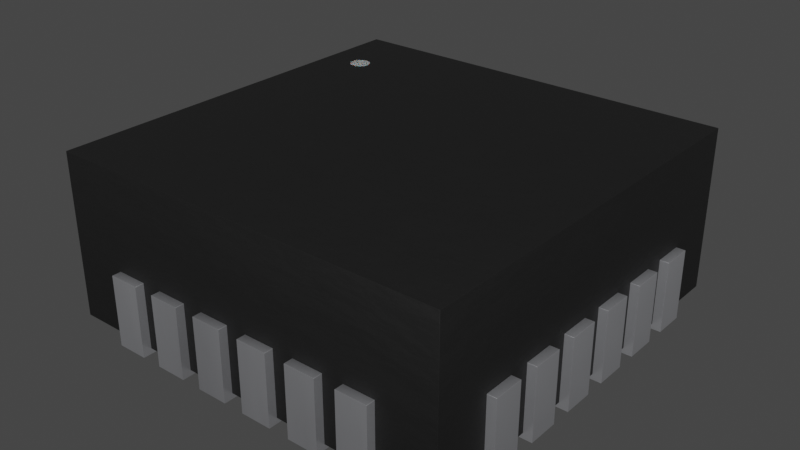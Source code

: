 # Source: QFN-24_1EP_4x4mm_P0.5mm.blend  (saved by Blender 3.2.14; exported with 4.5.12 LTS)
import bpy
from mathutils import Matrix  # noqa: F401  (used for matrix-valued properties, if any)

bpy.ops.wm.read_factory_settings(use_empty=True)
scene = bpy.context.scene
scene.name = 'Scene'

# ---- collections
col_collection = bpy.data.collections.new('Collection'); scene.collection.children.link(col_collection)

# ---- materials (node trees are filled in below, after node groups)
mat_plastic_chip_detailed = bpy.data.materials.new('plastic_chip_detailed')
mat_plastic_chip_detailed.use_transparent_shadow = False
mat_plastic_chip_detailed.preview_render_type = 'CUBE'
mat_white_markings = bpy.data.materials.new('white_markings')
mat_white_markings.use_transparent_shadow = False
mat_white_markings.preview_render_type = 'FLAT'
mat_metal_pins = bpy.data.materials.new('metal_pins')
mat_metal_pins.use_transparent_shadow = False
mat_metal_pins.preview_render_type = 'CUBE'

# ---- node groups
ng_auto_smooth = bpy.data.node_groups.new('Auto Smooth', 'GeometryNodeTree')
_s = ng_auto_smooth.interface.new_socket(name='Geometry', in_out='OUTPUT', socket_type='NodeSocketGeometry')
_s = ng_auto_smooth.interface.new_socket(name='Geometry', in_out='INPUT', socket_type='NodeSocketGeometry')
_s = ng_auto_smooth.interface.new_socket(name='Angle', in_out='INPUT', socket_type='NodeSocketFloat')
_s.subtype = 'ANGLE'
_s.min_value = 0.0
_s.max_value = 3.142
ng_auto_smooth.is_modifier = True
_N = ng_auto_smooth.nodes; _L = ng_auto_smooth.links
n0 = _N.new('NodeGroupOutput'); n0.name = 'Group Output'; n0.location = (480, -100)
n1 = _N.new('NodeGroupInput'); n1.name = 'Group Input'; n1.location = (-420, -300)
n2 = _N.new('NodeGroupInput'); n2.name = 'Group Input.001'; n2.location = (-60, -100)
n3 = _N.new('GeometryNodeSetShadeSmooth'); n3.name = 'Set Shade Smooth'; n3.location = (120, -100)
n3.domain = 'EDGE'
n4 = _N.new('GeometryNodeSetShadeSmooth'); n4.name = 'Set Shade Smooth.001'; n4.location = (300, -100)
n5 = _N.new('GeometryNodeInputMeshEdgeAngle'); n5.name = 'Edge Angle'; n5.location = (-420, -220)
n6 = _N.new('GeometryNodeInputEdgeSmooth'); n6.name = 'Is Edge Smooth'; n6.location = (-60, -160)
n7 = _N.new('GeometryNodeInputShadeSmooth'); n7.name = 'Is Face Smooth'; n7.location = (-240, -340)
n8 = _N.new('FunctionNodeBooleanMath'); n8.name = 'Boolean Math'; n8.location = (-60, -220)
n9 = _N.new('FunctionNodeCompare'); n9.name = 'Compare'; n9.location = (-240, -180)
n9.operation = 'LESS_EQUAL'
_L.new(n5.outputs[0], n9.inputs[0])
_L.new(n4.outputs[0], n0.inputs[0])
_L.new(n1.outputs[1], n9.inputs[1])
_L.new(n9.outputs[0], n8.inputs[0])
_L.new(n7.outputs[0], n8.inputs[1])
_L.new(n2.outputs[0], n3.inputs[0])
_L.new(n6.outputs[0], n3.inputs[1])
_L.new(n3.outputs[0], n4.inputs[0])
_L.new(n8.outputs[0], n3.inputs[2])
n0.is_active_output = True

# ---- material node trees
mat_plastic_chip_detailed.use_nodes = True; mat_plastic_chip_detailed.node_tree.nodes.clear()
_N = mat_plastic_chip_detailed.node_tree.nodes; _L = mat_plastic_chip_detailed.node_tree.links
n0 = _N.new('ShaderNodeTexVoronoi'); n0.name = 'Voronoi Texture'; n0.location = (-17912, 1250)
n1 = _N.new('ShaderNodeOutputMaterial'); n1.name = 'Material Output'; n1.location = (1872, 639)
n2 = _N.new('ShaderNodeNewGeometry'); n2.name = 'Geometry'; n2.location = (961, 1090)
n3 = _N.new('ShaderNodeValToRGB'); n3.name = 'ColorRamp.007'; n3.location = (1181, 773)
while len(n3.color_ramp.elements) > 1: n3.color_ramp.elements.remove(n3.color_ramp.elements[-1])
n3.color_ramp.elements[0].position = 0.3182; n3.color_ramp.elements[0].color = (0.5119, 0.5119, 0.5119, 1.0)
_e = n3.color_ramp.elements.new(0.75); _e.color = (1.0, 0.8921, 0.9277, 1.0)
n4 = _N.new('ShaderNodeTexCoord'); n4.name = 'Texture Coordinate.001'; n4.location = (351, 244)
n5 = _N.new('ShaderNodeBump'); n5.name = 'Bump.001'; n5.location = (1139, 402)
n5.inputs[0].default_value = 0.04
n5.inputs[1].default_value = 1.0
n5.inputs[2].default_value = 1.0
n6 = _N.new('ShaderNodeBsdfPrincipled'); n6.name = 'Principled BSDF'; n6.location = (1501, 615)
n6.distribution = 'GGX'
n6.subsurface_method = 'BURLEY'
n6.inputs[3].default_value = 1.45
n6.inputs[27].default_value = (0.0, 0.0, 0.0, 1.0)
n6.inputs[28].default_value = 1.0
n7 = _N.new('ShaderNodeValToRGB'); n7.name = 'ColorRamp.006'; n7.location = (1181, 1056)
while len(n7.color_ramp.elements) > 1: n7.color_ramp.elements.remove(n7.color_ramp.elements[-1])
n7.color_ramp.elements[0].position = 0.5023; n7.color_ramp.elements[0].color = (0.006974, 0.006974, 0.006974, 1.0)
_e = n7.color_ramp.elements.new(0.5523); _e.color = (0.06171, 0.05594, 0.05776, 1.0)
n8 = _N.new('ShaderNodeTexNoise'); n8.name = 'Noise Texture.002'; n8.location = (690, 352)
n8.inputs[3].default_value = 8.0
n9 = _N.new('ShaderNodeBump'); n9.name = 'Bump'; n9.location = (843, 652)
n9.inputs[0].default_value = 0.1
n9.inputs[1].default_value = 1.0
n9.inputs[2].default_value = 1.0
_L.new(n2.outputs[7], n7.inputs[0])
_L.new(n7.outputs[0], n6.inputs[0])
_L.new(n2.outputs[7], n3.inputs[0])
_L.new(n3.outputs[0], n6.inputs[2])
_L.new(n8.outputs[0], n5.inputs[3])
_L.new(n9.outputs[0], n5.inputs[4])
_L.new(n5.outputs[0], n6.inputs[5])
_L.new(n6.outputs[0], n1.inputs[0])
_L.new(n4.outputs[2], n8.inputs[0])
n1.is_active_output = True
mat_white_markings.use_nodes = True; mat_white_markings.node_tree.nodes.clear()
_N = mat_white_markings.node_tree.nodes; _L = mat_white_markings.node_tree.links
n0 = _N.new('ShaderNodeOutputMaterial'); n0.name = 'Material Output'; n0.location = (300, 300)
n1 = _N.new('ShaderNodeBsdfPrincipled'); n1.name = 'Principled BSDF'; n1.location = (-34, 272)
n1.distribution = 'GGX'
n1.subsurface_method = 'BURLEY'
n1.inputs[1].default_value = 0.02
n1.inputs[2].default_value = 0.4636
n1.inputs[3].default_value = 1.4
n1.inputs[8].default_value = 1.0
n1.inputs[10].default_value = 0.3682
n1.inputs[13].default_value = 0.6591
n1.inputs[18].default_value = 0.2318
n1.inputs[20].default_value = 0.6709
n1.inputs[24].default_value = 0.1191
n1.inputs[27].default_value = (0.0, 0.0, 0.0, 1.0)
n1.inputs[28].default_value = 1.0
n2 = _N.new('ShaderNodeMapping'); n2.name = 'Mapping'; n2.location = (-1010, 265)
n2.inputs[3].default_value = (3.0, 1.0, 1.0)
n3 = _N.new('ShaderNodeTexCoord'); n3.name = 'Texture Coordinate'; n3.location = (-1250, 180)
n4 = _N.new('ShaderNodeBump'); n4.name = 'Bump'; n4.location = (-376, -99)
n4.inputs[0].default_value = 0.05
n4.inputs[1].default_value = 1.0
n4.inputs[2].default_value = 1.0
n5 = _N.new('ShaderNodeTexNoise'); n5.name = 'Noise Texture'; n5.location = (-662, 176)
n5.inputs[2].default_value = 88.0
n5.inputs[3].default_value = 10.8
n5.inputs[4].default_value = 0.9167
n5.inputs[8].default_value = 1.6
n6 = _N.new('ShaderNodeValToRGB'); n6.name = 'ColorRamp'; n6.location = (-354, 186)
while len(n6.color_ramp.elements) > 1: n6.color_ramp.elements.remove(n6.color_ramp.elements[-1])
n6.color_ramp.elements[0].position = 0.0; n6.color_ramp.elements[0].color = (0.2596, 0.2596, 0.2596, 1.0)
_e = n6.color_ramp.elements.new(1.0); _e.color = (0.6303, 0.6303, 0.6303, 1.0)
n7 = _N.new('ShaderNodeMix'); n7.name = 'Mix'; n7.location = (-204, 152)
n7.data_type = 'RGBA'
n7.inputs[0].default_value = 0.3682
n7.inputs[7].default_value = (0.2525, 0.2525, 0.2525, 1.0)
_L.new(n5.outputs[0], n6.inputs[0])
_L.new(n1.outputs[0], n0.inputs[0])
_L.new(n3.outputs[2], n2.inputs[0])
_L.new(n2.outputs[0], n5.inputs[0])
_L.new(n5.outputs[0], n4.inputs[3])
_L.new(n4.outputs[0], n1.inputs[5])
_L.new(n6.outputs[0], n7.inputs[6])
_L.new(n7.outputs[2], n1.inputs[0])
n0.is_active_output = True
mat_metal_pins.use_nodes = True; mat_metal_pins.node_tree.nodes.clear()
_N = mat_metal_pins.node_tree.nodes; _L = mat_metal_pins.node_tree.links
n0 = _N.new('ShaderNodeMapping'); n0.name = 'Mapping'; n0.location = (-1447, -91)
n0.inputs[3].default_value = (4.8, 1.2, 1.1)
n1 = _N.new('ShaderNodeBsdfPrincipled'); n1.name = 'Principled BSDF'; n1.location = (-560, 254)
n1.distribution = 'GGX'
n1.subsurface_method = 'BURLEY'
n1.inputs[1].default_value = 0.7818
n1.inputs[2].default_value = 0.2886
n1.inputs[3].default_value = 1.45
n1.inputs[13].default_value = 0.0
n1.inputs[27].default_value = (0.0, 0.0, 0.0, 1.0)
n1.inputs[28].default_value = 1.0
n2 = _N.new('ShaderNodeOutputMaterial'); n2.name = 'Material Output.002'; n2.location = (-205, 253)
n2.width = 213
n3 = _N.new('ShaderNodeTexNoise'); n3.name = 'Noise Texture.002'; n3.location = (-1228, -73)
n3.inputs[2].default_value = 0.1
n3.inputs[3].default_value = 7.0
n3.inputs[4].default_value = 0.6
n3.inputs[8].default_value = 0.4
n4 = _N.new('ShaderNodeTexCoord'); n4.name = 'Texture Coordinate'; n4.location = (-1636, -116)
n5 = _N.new('ShaderNodeMix'); n5.name = 'Mix.001'; n5.location = (-921, 45)
n5.data_type = 'RGBA'
n5.inputs[6].default_value = (0.9398, 0.9547, 1.0, 1.0)
n5.inputs[7].default_value = (0.13, 0.1259, 0.1359, 1.0)
n6 = _N.new('ShaderNodeBump'); n6.name = 'Bump.001'; n6.location = (-1001, -227)
n6.inputs[0].default_value = 0.05
n6.inputs[1].default_value = 0.01
n6.inputs[2].default_value = 1.0
_L.new(n1.outputs[0], n2.inputs[0])
_L.new(n3.outputs[0], n6.inputs[3])
_L.new(n0.outputs[0], n3.inputs[0])
_L.new(n3.outputs[0], n5.inputs[0])
_L.new(n4.outputs[3], n0.inputs[0])
_L.new(n5.outputs[2], n1.inputs[0])
_L.new(n6.outputs[0], n1.inputs[5])
n2.is_active_output = True

# ---- world
world_world = bpy.data.worlds.new('World'); scene.world = world_world
world_world.use_nodes = True; world_world.node_tree.nodes.clear()
_N = world_world.node_tree.nodes; _L = world_world.node_tree.links
n0 = _N.new('ShaderNodeOutputWorld'); n0.name = 'World Output'; n0.location = (300, 300)
n1 = _N.new('ShaderNodeBackground'); n1.name = 'Background'; n1.location = (10, 300)
n1.inputs[0].default_value = (0.05088, 0.05088, 0.05088, 1.0)
_L.new(n1.outputs[0], n0.inputs[0])
n0.is_active_output = True
world_world.color = (0.05088, 0.05088, 0.05088)
world_world.use_sun_shadow = False
world_world.sun_shadow_jitter_overblur = 0.0

# ---- meshes
me_shape_9_indexedfaceset_001 = bpy.data.meshes.new('SHAPE_9_IndexedFaceSet.001')
me_shape_9_indexedfaceset_001.from_pydata([(-0.7799, -0.7799, 0.65), (-0.7799, 0.7799, 0.65), (-0.6617, 0.4899, 0.6512), (-0.6341, 0.4623, 0.6512), (-0.624, 0.461, 0.6512), (-0.6045, 0.4662, 0.6512), (-0.5964, 0.4724, 0.6512), (-0.5964, 0.5276, 0.6512), (-0.624, 0.539, 0.6512), (-0.6578, 0.5195, 0.6512), (-0.6617, 0.5101, 0.6512), (-0.663, 0.5, 0.6512), (-0.663, 0.5, 0.65), (-0.6617, 0.5101, 0.65), (-0.6435, 0.5338, 0.65), (-0.624, 0.539, 0.65), (-0.6045, 0.5338, 0.65), (-0.5964, 0.5276, 0.65), (-0.5902, 0.4805, 0.65), (-0.6045, 0.4662, 0.65), (-0.624, 0.461, 0.65), (-0.6435, 0.4662, 0.65), (-0.6578, 0.4805, 0.65), (-0.6617, 0.4899, 0.65), (-0.6578, 0.5195, 0.65), (-0.6516, 0.5276, 0.65), (-0.6341, 0.5377, 0.65), (-0.6139, 0.5377, 0.65), (-0.5902, 0.5195, 0.65), (-0.5863, 0.5101, 0.65), (-0.585, 0.5, 0.65), (-0.5863, 0.4899, 0.65), (-0.5964, 0.4724, 0.65), (-0.6139, 0.4623, 0.65), (-0.6341, 0.4623, 0.65), (-0.6516, 0.4724, 0.65), (-0.6578, 0.4805, 0.6512), (-0.6516, 0.4724, 0.6512), (-0.6435, 0.4662, 0.6512), (-0.6139, 0.4623, 0.6512), (-0.5902, 0.4805, 0.6512), (-0.5863, 0.4899, 0.6512), (-0.585, 0.5, 0.6512), (-0.5863, 0.5101, 0.6512), (-0.5902, 0.5195, 0.6512), (-0.6045, 0.5338, 0.6512), (-0.6139, 0.5377, 0.6512), (-0.6341, 0.5377, 0.6512), (-0.6435, 0.5338, 0.6512), (-0.6516, 0.5276, 0.6512), (-0.7799, -0.7799, 0.02008), (0.7799, -0.7799, 0.65), (0.7799, -0.7799, 0.02008), (0.7799, 0.7799, 0.65), (-0.7799, 0.7799, 0.02008), (0.7799, 0.7799, 0.02008), (0.5098, -0.5098, 0.0), (0.5098, -0.5098, 0.02008), (0.5098, 0.5098, 0.0), (0.5098, 0.5098, 0.02008), (-0.5098, 0.5098, 0.02008), (-0.5098, -0.5098, 0.02008), (-0.5098, 0.5098, 0.0), (-0.5098, -0.5098, 0.0), (-0.615, 0.4402, 0.0), (-0.7799, 0.4402, 0.02008), (-0.7799, 0.4402, 0.2748), (-0.815, 0.5598, 0.0), (-0.815, 0.5598, 0.2748), (-0.615, 0.5598, 0.02008), (-0.7799, 0.5598, 0.2748), (-0.615, 0.4402, 0.02008), (-0.7799, 0.5598, 0.02008), (-0.815, 0.4402, 0.0), (-0.815, 0.4402, 0.2748), (-0.615, 0.5598, 0.0), (-0.815, 0.2402, 0.0), (-0.7799, 0.2402, 0.02008), (-0.815, 0.2402, 0.2748), (-0.7799, 0.3598, 0.2748), (-0.7799, 0.2402, 0.2748), (-0.815, 0.3598, 0.2748), (-0.615, 0.2402, 0.0), (-0.615, 0.3598, 0.02008), (-0.615, 0.2402, 0.02008), (-0.7799, 0.3598, 0.02008), (-0.815, 0.3598, 0.0), (-0.615, 0.3598, 0.0), (-0.815, 0.04016, 0.0), (-0.615, 0.04016, 0.02008), (-0.7799, 0.04016, 0.02008), (-0.7799, 0.04016, 0.2748), (-0.815, 0.1598, 0.0), (-0.7799, 0.1598, 0.2748), (-0.615, 0.1598, 0.02008), (-0.815, 0.04016, 0.2748), (-0.815, 0.1598, 0.2748), (-0.615, 0.1598, 0.0), (-0.615, 0.04016, 0.0), (-0.7799, 0.1598, 0.02008), (-0.7799, -0.1598, 0.02008), (-0.7799, -0.1598, 0.2748), (-0.815, -0.1598, 0.2748), (-0.815, -0.04016, 0.2748), (-0.7799, -0.04016, 0.02008), (-0.615, -0.04016, 0.02008), (-0.7799, -0.04016, 0.2748), (-0.615, -0.1598, 0.02008), (-0.815, -0.1598, 0.0), (-0.615, -0.04016, 0.0), (-0.615, -0.1598, 0.0), (-0.815, -0.04016, 0.0), (-0.815, -0.3598, 0.0), (-0.615, -0.3598, 0.02008), (-0.7799, -0.3598, 0.02008), (-0.815, -0.2402, 0.0), (-0.615, -0.2402, 0.0), (-0.7799, -0.2402, 0.2748), (-0.7799, -0.2402, 0.02008), (-0.615, -0.2402, 0.02008), (-0.815, -0.2402, 0.2748), (-0.815, -0.3598, 0.2748), (-0.7799, -0.3598, 0.2748), (-0.615, -0.3598, 0.0), (-0.615, -0.5598, 0.02008), (-0.7799, -0.5598, 0.02008), (-0.7799, -0.4402, 0.2748), (-0.7799, -0.4402, 0.02008), (-0.7799, -0.5598, 0.2748), (-0.815, -0.4402, 0.2748), (-0.615, -0.4402, 0.02008), (-0.815, -0.5598, 0.0), (-0.815, -0.4402, 0.0), (-0.815, -0.5598, 0.2748), (-0.615, -0.4402, 0.0), (-0.615, -0.5598, 0.0), (-0.4402, -0.7799, 0.2748), (-0.5598, -0.615, 0.02008), (-0.5598, -0.7799, 0.2748), (-0.5598, -0.815, 0.2748), (-0.4402, -0.615, 0.02008), (-0.5598, -0.7799, 0.02008), (-0.4402, -0.815, 0.0), (-0.4402, -0.815, 0.2748), (-0.5598, -0.615, 0.0), (-0.4402, -0.615, 0.0), (-0.4402, -0.7799, 0.02008), (-0.5598, -0.815, 0.0), (-0.2402, -0.615, 0.0), (-0.2402, -0.815, 0.0), (-0.2402, -0.7799, 0.02008), (-0.2402, -0.7799, 0.2748), (-0.2402, -0.815, 0.2748), (-0.3598, -0.815, 0.2748), (-0.3598, -0.7799, 0.2748), (-0.3598, -0.615, 0.02008), (-0.2402, -0.615, 0.02008), (-0.3598, -0.7799, 0.02008), (-0.3598, -0.815, 0.0), (-0.3598, -0.615, 0.0), (-0.04016, -0.615, 0.0), (-0.04016, -0.815, 0.0), (-0.04016, -0.615, 0.02008), (-0.04016, -0.7799, 0.02008), (-0.04016, -0.7799, 0.2748), (-0.1598, -0.615, 0.0), (-0.1598, -0.7799, 0.02008), (-0.1598, -0.615, 0.02008), (-0.1598, -0.815, 0.2748), (-0.04016, -0.815, 0.2748), (-0.1598, -0.7799, 0.2748), (-0.1598, -0.815, 0.0), (0.1598, -0.615, 0.02008), (0.04016, -0.815, 0.0), (0.04016, -0.7799, 0.2748), (0.1598, -0.7799, 0.2748), (0.04016, -0.815, 0.2748), (0.04016, -0.615, 0.02008), (0.1598, -0.815, 0.2748), (0.1598, -0.7799, 0.02008), (0.04016, -0.7799, 0.02008), (0.04016, -0.615, 0.0), (0.1598, -0.615, 0.0), (0.1598, -0.815, 0.0), (0.3598, -0.7799, 0.02008), (0.3598, -0.7799, 0.2748), (0.2402, -0.815, 0.0), (0.2402, -0.815, 0.2748), (0.2402, -0.7799, 0.2748), (0.2402, -0.615, 0.02008), (0.3598, -0.815, 0.2748), (0.2402, -0.615, 0.0), (0.3598, -0.615, 0.02008), (0.2402, -0.7799, 0.02008), (0.3598, -0.615, 0.0), (0.3598, -0.815, 0.0), (0.5598, -0.7799, 0.02008), (0.5598, -0.815, 0.2748), (0.4402, -0.7799, 0.2748), (0.5598, -0.815, 0.0), (0.4402, -0.815, 0.0), (0.4402, -0.815, 0.2748), (0.4402, -0.615, 0.0), (0.4402, -0.615, 0.02008), (0.5598, -0.615, 0.02008), (0.4402, -0.7799, 0.02008), (0.5598, -0.7799, 0.2748), (0.5598, -0.615, 0.0), (0.7799, -0.4402, 0.2748), (0.615, -0.5598, 0.0), (0.815, -0.5598, 0.2748), (0.7799, -0.5598, 0.2748), (0.615, -0.5598, 0.02008), (0.815, -0.4402, 0.2748), (0.615, -0.4402, 0.02008), (0.7799, -0.5598, 0.02008), (0.615, -0.4402, 0.0), (0.7799, -0.4402, 0.02008), (0.815, -0.5598, 0.0), (0.815, -0.4402, 0.0), (0.815, -0.3598, 0.2748), (0.815, -0.2402, 0.2748), (0.7799, -0.2402, 0.2748), (0.615, -0.2402, 0.02008), (0.7799, -0.3598, 0.02008), (0.615, -0.3598, 0.0), (0.615, -0.3598, 0.02008), (0.7799, -0.2402, 0.02008), (0.7799, -0.3598, 0.2748), (0.815, -0.3598, 0.0), (0.615, -0.2402, 0.0), (0.815, -0.2402, 0.0), (0.815, -0.04016, 0.0), (0.815, -0.1598, 0.2748), (0.815, -0.04016, 0.2748), (0.7799, -0.1598, 0.2748), (0.615, -0.04016, 0.02008), (0.615, -0.1598, 0.02008), (0.815, -0.1598, 0.0), (0.615, -0.1598, 0.0), (0.615, -0.04016, 0.0), (0.7799, -0.04016, 0.02008), (0.7799, -0.1598, 0.02008), (0.7799, -0.04016, 0.2748), (0.7799, 0.1598, 0.2748), (0.815, 0.04016, 0.0), (0.7799, 0.04016, 0.2748), (0.7799, 0.04016, 0.02008), (0.7799, 0.1598, 0.02008), (0.615, 0.1598, 0.02008), (0.615, 0.04016, 0.02008), (0.815, 0.1598, 0.0), (0.815, 0.1598, 0.2748), (0.815, 0.04016, 0.2748), (0.615, 0.1598, 0.0), (0.615, 0.04016, 0.0), (0.615, 0.3598, 0.0), (0.815, 0.3598, 0.0), (0.815, 0.2402, 0.2748), (0.7799, 0.2402, 0.02008), (0.615, 0.2402, 0.02008), (0.615, 0.3598, 0.02008), (0.815, 0.2402, 0.0), (0.815, 0.3598, 0.2748), (0.615, 0.2402, 0.0), (0.7799, 0.3598, 0.02008), (0.7799, 0.2402, 0.2748), (0.7799, 0.3598, 0.2748), (0.815, 0.5598, 0.2748), (0.815, 0.4402, 0.0), (0.7799, 0.5598, 0.2748), (0.815, 0.4402, 0.2748), (0.615, 0.5598, 0.02008), (0.615, 0.4402, 0.02008), (0.7799, 0.5598, 0.02008), (0.7799, 0.4402, 0.02008), (0.7799, 0.4402, 0.2748), (0.615, 0.4402, 0.0), (0.615, 0.5598, 0.0), (0.815, 0.5598, 0.0), (0.5598, 0.815, 0.2748), (0.4402, 0.7799, 0.02008), (0.4402, 0.815, 0.2748), (0.5598, 0.615, 0.0), (0.4402, 0.615, 0.0), (0.5598, 0.615, 0.02008), (0.4402, 0.615, 0.02008), (0.5598, 0.7799, 0.02008), (0.5598, 0.7799, 0.2748), (0.4402, 0.7799, 0.2748), (0.5598, 0.815, 0.0), (0.4402, 0.815, 0.0), (0.2402, 0.615, 0.0), (0.3598, 0.615, 0.0), (0.3598, 0.815, 0.2748), (0.3598, 0.7799, 0.02008), (0.3598, 0.615, 0.02008), (0.2402, 0.815, 0.2748), (0.2402, 0.7799, 0.2748), (0.3598, 0.7799, 0.2748), (0.2402, 0.615, 0.02008), (0.2402, 0.7799, 0.02008), (0.3598, 0.815, 0.0), (0.2402, 0.815, 0.0), (0.04016, 0.615, 0.0), (0.04016, 0.815, 0.0), (0.04016, 0.615, 0.02008), (0.04016, 0.7799, 0.2748), (0.04016, 0.815, 0.2748), (0.1598, 0.7799, 0.2748), (0.1598, 0.615, 0.02008), (0.1598, 0.815, 0.2748), (0.1598, 0.615, 0.0), (0.04016, 0.7799, 0.02008), (0.1598, 0.7799, 0.02008), (0.1598, 0.815, 0.0), (-0.1598, 0.615, 0.0), (-0.1598, 0.615, 0.02008), (-0.1598, 0.7799, 0.02008), (-0.04016, 0.815, 0.2748), (-0.1598, 0.815, 0.2748), (-0.1598, 0.7799, 0.2748), (-0.04016, 0.615, 0.02008), (-0.04016, 0.615, 0.0), (-0.04016, 0.7799, 0.02008), (-0.04016, 0.7799, 0.2748), (-0.04016, 0.815, 0.0), (-0.1598, 0.815, 0.0), (-0.3598, 0.815, 0.0), (-0.3598, 0.7799, 0.2748), (-0.2402, 0.7799, 0.2748), (-0.2402, 0.7799, 0.02008), (-0.3598, 0.815, 0.2748), (-0.2402, 0.815, 0.2748), (-0.3598, 0.7799, 0.02008), (-0.2402, 0.615, 0.02008), (-0.2402, 0.615, 0.0), (-0.3598, 0.615, 0.02008), (-0.2402, 0.815, 0.0), (-0.3598, 0.615, 0.0), (-0.4402, 0.815, 0.0), (-0.4402, 0.815, 0.2748), (-0.5598, 0.7799, 0.02008), (-0.4402, 0.7799, 0.02008), (-0.5598, 0.815, 0.2748), (-0.5598, 0.615, 0.0), (-0.4402, 0.615, 0.02008), (-0.5598, 0.615, 0.02008), (-0.4402, 0.7799, 0.2748), (-0.5598, 0.7799, 0.2748), (-0.4402, 0.615, 0.0), (-0.5598, 0.815, 0.0)], [], [(1, 51, 0), (1, 53, 51), (2, 12, 11), (2, 23, 12), (36, 22, 23), (36, 23, 2), (37, 35, 22), (37, 22, 36), (38, 21, 35), (38, 35, 37), (3, 34, 21), (3, 21, 38), (4, 20, 34), (4, 34, 3), (39, 33, 20), (39, 20, 4), (5, 19, 33), (5, 33, 39), (6, 32, 19), (6, 19, 5), (40, 18, 32), (40, 32, 6), (41, 31, 18), (41, 18, 40), (42, 31, 41), (42, 30, 31), (43, 30, 42), (43, 29, 30), (44, 29, 43), (44, 28, 29), (7, 28, 44), (7, 17, 28), (45, 17, 7), (45, 16, 17), (46, 16, 45), (46, 27, 16), (8, 27, 46), (8, 15, 27), (47, 26, 15), (47, 15, 8), (48, 14, 26), (48, 26, 47), (49, 25, 14), (49, 14, 48), (9, 24, 25), (9, 25, 49), (10, 13, 24), (10, 24, 9), (11, 12, 13), (11, 13, 10), (25, 13, 12), (25, 24, 13), (25, 26, 14), (25, 15, 26), (25, 27, 15), (25, 16, 27), (25, 17, 16), (25, 28, 17), (25, 29, 28), (25, 30, 29), (25, 31, 30), (25, 18, 31), (25, 32, 18), (25, 19, 32), (25, 33, 19), (25, 20, 33), (25, 34, 20), (25, 21, 34), (25, 35, 21), (25, 22, 35), (25, 23, 22), (25, 12, 23), (49, 2, 11), (49, 36, 2), (49, 37, 36), (49, 38, 37), (49, 3, 38), (49, 4, 3), (49, 39, 4), (49, 5, 39), (49, 6, 5), (49, 40, 6), (49, 41, 40), (49, 42, 41), (49, 43, 42), (49, 44, 43), (49, 7, 44), (49, 45, 7), (49, 46, 45), (49, 8, 46), (49, 47, 8), (49, 48, 47), (49, 10, 9), (49, 11, 10), (0, 52, 50), (0, 51, 52), (51, 55, 52), (51, 53, 55), (53, 54, 55), (53, 1, 54), (1, 50, 54), (1, 0, 50), (55, 50, 52), (55, 54, 50), (61, 56, 63), (61, 57, 56), (57, 58, 56), (57, 59, 58), (59, 62, 58), (59, 60, 62), (60, 63, 62), (60, 61, 63), (58, 63, 56), (58, 62, 63), (60, 57, 61), (60, 59, 57), (65, 71, 64), (73, 65, 64), (74, 66, 65), (74, 65, 73), (75, 72, 67), (69, 72, 75), (68, 67, 72), (70, 68, 72), (68, 66, 74), (68, 70, 66), (72, 71, 65), (72, 69, 71), (68, 73, 67), (68, 74, 73), (71, 75, 64), (71, 69, 75), (66, 72, 65), (66, 70, 72), (75, 73, 64), (75, 67, 73), (77, 84, 82), (76, 77, 82), (78, 80, 77), (78, 77, 76), (87, 85, 86), (83, 85, 87), (81, 86, 85), (79, 81, 85), (81, 80, 78), (81, 79, 80), (85, 84, 77), (85, 83, 84), (81, 76, 86), (81, 78, 76), (84, 87, 82), (84, 83, 87), (80, 85, 77), (80, 79, 85), (87, 76, 82), (87, 86, 76), (90, 89, 98), (88, 90, 98), (95, 91, 90), (95, 90, 88), (97, 99, 92), (94, 99, 97), (96, 92, 99), (93, 96, 99), (96, 91, 95), (96, 93, 91), (99, 89, 90), (99, 94, 89), (96, 88, 92), (96, 95, 88), (89, 97, 98), (89, 94, 97), (91, 99, 90), (91, 93, 99), (97, 88, 98), (97, 92, 88), (100, 107, 110), (108, 100, 110), (102, 101, 100), (102, 100, 108), (109, 104, 111), (105, 104, 109), (103, 111, 104), (106, 103, 104), (103, 101, 102), (103, 106, 101), (104, 107, 100), (104, 105, 107), (103, 108, 111), (103, 102, 108), (107, 109, 110), (107, 105, 109), (101, 104, 100), (101, 106, 104), (109, 108, 110), (109, 111, 108), (114, 113, 123), (112, 114, 123), (121, 122, 114), (121, 114, 112), (116, 118, 115), (119, 118, 116), (120, 115, 118), (117, 120, 118), (120, 122, 121), (120, 117, 122), (118, 113, 114), (118, 119, 113), (120, 112, 115), (120, 121, 112), (113, 116, 123), (113, 119, 116), (122, 118, 114), (122, 117, 118), (116, 112, 123), (116, 115, 112), (125, 124, 135), (131, 125, 135), (133, 128, 125), (133, 125, 131), (134, 127, 132), (130, 127, 134), (129, 132, 127), (126, 129, 127), (129, 128, 133), (129, 126, 128), (127, 124, 125), (127, 130, 124), (129, 131, 132), (129, 133, 131), (124, 134, 135), (124, 130, 134), (128, 127, 125), (128, 126, 127), (134, 131, 135), (134, 132, 131), (146, 140, 145), (142, 146, 145), (143, 136, 146), (143, 146, 142), (144, 141, 147), (137, 141, 144), (139, 147, 141), (138, 139, 141), (138, 136, 143), (138, 143, 139), (137, 140, 146), (137, 146, 141), (139, 142, 147), (139, 143, 142), (140, 144, 145), (140, 137, 144), (136, 141, 146), (136, 138, 141), (145, 144, 147), (145, 147, 142), (150, 156, 148), (149, 150, 148), (152, 151, 150), (152, 150, 149), (159, 157, 158), (155, 157, 159), (153, 158, 157), (154, 153, 157), (154, 151, 152), (154, 152, 153), (155, 156, 150), (155, 150, 157), (153, 149, 158), (153, 152, 149), (156, 159, 148), (156, 155, 159), (151, 157, 150), (151, 154, 157), (148, 159, 158), (148, 158, 149), (163, 162, 160), (161, 163, 160), (169, 164, 163), (169, 163, 161), (165, 166, 171), (167, 166, 165), (168, 171, 166), (170, 168, 166), (170, 164, 169), (170, 169, 168), (167, 162, 163), (167, 163, 166), (168, 161, 171), (168, 169, 161), (162, 165, 160), (162, 167, 165), (164, 166, 163), (164, 170, 166), (160, 165, 171), (160, 171, 161), (179, 172, 182), (183, 179, 182), (178, 175, 179), (178, 179, 183), (181, 180, 173), (177, 180, 181), (176, 173, 180), (174, 176, 180), (174, 175, 178), (174, 178, 176), (177, 172, 179), (177, 179, 180), (176, 183, 173), (176, 178, 183), (172, 181, 182), (172, 177, 181), (175, 180, 179), (175, 174, 180), (182, 181, 173), (182, 173, 183), (184, 192, 194), (195, 184, 194), (190, 185, 184), (190, 184, 195), (191, 193, 186), (189, 193, 191), (187, 186, 193), (188, 187, 193), (188, 185, 190), (188, 190, 187), (189, 192, 184), (189, 184, 193), (187, 195, 186), (187, 190, 195), (192, 191, 194), (192, 189, 191), (185, 193, 184), (185, 188, 193), (194, 191, 186), (194, 186, 195), (196, 204, 207), (199, 196, 207), (197, 206, 196), (197, 196, 199), (202, 205, 200), (203, 205, 202), (201, 200, 205), (198, 201, 205), (198, 206, 197), (198, 197, 201), (203, 204, 196), (203, 196, 205), (201, 199, 200), (201, 197, 199), (204, 202, 207), (204, 203, 202), (206, 205, 196), (206, 198, 205), (207, 202, 200), (207, 200, 199), (217, 214, 216), (219, 217, 216), (213, 208, 217), (213, 217, 219), (209, 215, 218), (212, 215, 209), (210, 218, 215), (211, 210, 215), (208, 210, 211), (208, 213, 210), (214, 215, 212), (214, 217, 215), (210, 219, 218), (210, 213, 219), (214, 209, 216), (214, 212, 209), (208, 215, 217), (208, 211, 215), (219, 209, 218), (219, 216, 209), (227, 223, 230), (231, 227, 230), (221, 222, 227), (221, 227, 231), (225, 224, 229), (226, 224, 225), (220, 229, 224), (228, 220, 224), (222, 220, 228), (222, 221, 220), (223, 224, 226), (223, 227, 224), (220, 231, 229), (220, 221, 231), (223, 225, 230), (223, 226, 225), (222, 224, 227), (222, 228, 224), (231, 225, 229), (231, 230, 225), (241, 236, 240), (232, 241, 240), (234, 243, 241), (234, 241, 232), (239, 242, 238), (237, 242, 239), (233, 238, 242), (235, 233, 242), (243, 233, 235), (243, 234, 233), (236, 242, 237), (236, 241, 242), (233, 232, 238), (233, 234, 232), (236, 239, 240), (236, 237, 239), (243, 242, 241), (243, 235, 242), (232, 239, 238), (232, 240, 239), (248, 249, 254), (251, 248, 254), (252, 244, 248), (252, 248, 251), (255, 247, 245), (250, 247, 255), (253, 245, 247), (246, 253, 247), (244, 253, 246), (244, 252, 253), (249, 247, 250), (249, 248, 247), (253, 251, 245), (253, 252, 251), (249, 255, 254), (249, 250, 255), (244, 247, 248), (244, 246, 247), (251, 255, 245), (251, 254, 255), (265, 261, 256), (257, 265, 256), (263, 267, 265), (263, 265, 257), (264, 259, 262), (260, 259, 264), (258, 262, 259), (266, 258, 259), (267, 258, 266), (267, 263, 258), (261, 259, 260), (261, 265, 259), (258, 257, 262), (258, 263, 257), (261, 264, 256), (261, 260, 264), (267, 259, 265), (267, 266, 259), (257, 264, 262), (257, 256, 264), (274, 272, 278), (279, 274, 278), (268, 270, 274), (268, 274, 279), (277, 275, 269), (273, 275, 277), (271, 269, 275), (276, 271, 275), (270, 271, 276), (270, 268, 271), (272, 275, 273), (272, 274, 275), (271, 279, 269), (271, 268, 279), (272, 277, 278), (272, 273, 277), (270, 275, 274), (270, 276, 275), (279, 277, 269), (279, 278, 277), (281, 286, 284), (291, 281, 284), (282, 289, 281), (282, 281, 291), (283, 287, 290), (285, 287, 283), (280, 290, 287), (288, 280, 287), (282, 288, 289), (282, 280, 288), (281, 285, 286), (281, 287, 285), (280, 291, 290), (280, 282, 291), (286, 283, 284), (286, 285, 283), (289, 287, 281), (289, 288, 287), (290, 284, 283), (290, 291, 284), (301, 300, 292), (303, 301, 292), (297, 298, 301), (297, 301, 303), (293, 295, 302), (296, 295, 293), (294, 302, 295), (299, 294, 295), (297, 299, 298), (297, 294, 299), (301, 296, 300), (301, 295, 296), (294, 303, 302), (294, 297, 303), (300, 293, 292), (300, 296, 293), (298, 295, 301), (298, 299, 295), (302, 292, 293), (302, 303, 292), (313, 306, 304), (305, 313, 304), (308, 307, 313), (308, 313, 305), (312, 314, 315), (310, 314, 312), (311, 315, 314), (309, 311, 314), (308, 309, 307), (308, 311, 309), (313, 310, 306), (313, 314, 310), (311, 305, 315), (311, 308, 305), (306, 312, 304), (306, 310, 312), (307, 314, 313), (307, 309, 314), (315, 304, 312), (315, 305, 304), (318, 317, 316), (327, 318, 316), (320, 321, 318), (320, 318, 327), (323, 324, 326), (322, 324, 323), (319, 326, 324), (325, 319, 324), (320, 325, 321), (320, 319, 325), (318, 322, 317), (318, 324, 322), (319, 327, 326), (319, 320, 327), (317, 323, 316), (317, 322, 323), (321, 324, 318), (321, 325, 324), (326, 316, 323), (326, 327, 316), (334, 337, 339), (328, 334, 339), (332, 329, 334), (332, 334, 328), (336, 331, 338), (335, 331, 336), (333, 338, 331), (330, 333, 331), (332, 330, 329), (332, 333, 330), (334, 335, 337), (334, 331, 335), (333, 328, 338), (333, 332, 328), (337, 336, 339), (337, 335, 336), (329, 331, 334), (329, 330, 331), (338, 339, 336), (338, 328, 339), (342, 347, 345), (351, 342, 345), (344, 349, 342), (344, 342, 351), (350, 343, 340), (346, 343, 350), (341, 340, 343), (348, 341, 343), (344, 348, 349), (344, 341, 348), (342, 346, 347), (342, 343, 346), (341, 351, 340), (341, 344, 351), (347, 350, 345), (347, 346, 350), (349, 343, 342), (349, 348, 343), (340, 345, 350), (340, 351, 345)])
me_shape_9_indexedfaceset_001.polygons.foreach_set('use_smooth', [True] * 596)
me_shape_9_indexedfaceset_001.polygons.foreach_set('material_index', [0, 0, 1, 1, 1, 1, 1, 1, 1, 1, 1, 1, 1, 1, 1, 1, 1, 1, 1, 1, 1, 1, 1, 1, 1, 1, 1, 1, 1, 1, 1, 1, 1, 1, 1, 1, 1, 1, 1, 1, 1, 1, 1, 1, 1, 1, 1, 1, 1, 1, 1, 1, 1, 1, 1, 1, 1, 1, 1, 1, 1, 1, 1, 1, 1, 1, 1, 1, 1, 1, 1, 1, 1, 1, 1, 1, 1, 1, 1, 1, 1, 1, 1, 1, 1, 1, 1, 1, 1, 1, 1, 1, 1, 1, 0, 0, 0, 0, 0, 0, 0, 0, 0, 0, 2, 2, 2, 2, 2, 2, 2, 2, 2, 2, 1, 1, 2, 2, 2, 2, 2, 2, 2, 2, 2, 2, 2, 2, 2, 2, 2, 2, 2, 2, 2, 2, 2, 2, 2, 2, 2, 2, 2, 2, 2, 2, 2, 2, 2, 2, 2, 2, 2, 2, 2, 2, 2, 2, 2, 2, 2, 2, 2, 2, 2, 2, 2, 2, 2, 2, 2, 2, 2, 2, 2, 2, 2, 2, 2, 2, 2, 2, 2, 2, 2, 2, 2, 2, 2, 2, 2, 2, 2, 2, 2, 2, 2, 2, 2, 2, 2, 2, 2, 2, 2, 2, 2, 2, 2, 2, 2, 2, 2, 2, 2, 2, 2, 2, 2, 2, 2, 2, 2, 2, 2, 2, 2, 2, 2, 2, 2, 2, 2, 2, 2, 2, 2, 2, 2, 2, 2, 2, 2, 2, 2, 2, 2, 2, 2, 2, 2, 2, 2, 2, 2, 2, 2, 2, 2, 2, 2, 2, 2, 2, 2, 2, 2, 2, 2, 2, 2, 2, 2, 2, 2, 2, 2, 2, 2, 2, 2, 2, 2, 2, 2, 2, 2, 2, 2, 2, 2, 2, 2, 2, 2, 2, 2, 2, 2, 2, 2, 2, 2, 2, 2, 2, 2, 2, 2, 2, 2, 2, 2, 2, 2, 2, 2, 2, 2, 2, 2, 2, 2, 2, 2, 2, 2, 2, 2, 2, 2, 2, 2, 2, 2, 2, 2, 2, 2, 2, 2, 2, 2, 2, 2, 2, 2, 2, 2, 2, 2, 2, 2, 2, 2, 2, 2, 2, 2, 2, 2, 2, 2, 2, 2, 2, 2, 2, 2, 2, 2, 2, 2, 2, 2, 2, 2, 2, 2, 2, 2, 2, 2, 2, 2, 2, 2, 2, 2, 2, 2, 2, 2, 2, 2, 2, 2, 2, 2, 2, 2, 2, 2, 2, 2, 2, 2, 2, 2, 2, 2, 2, 2, 2, 2, 2, 2, 2, 2, 2, 2, 2, 2, 2, 2, 2, 2, 2, 2, 2, 2, 2, 2, 2, 2, 2, 2, 2, 2, 2, 2, 2, 2, 2, 2, 2, 2, 2, 2, 2, 2, 2, 2, 2, 2, 2, 2, 2, 2, 2, 2, 2, 2, 2, 2, 2, 2, 2, 2, 2, 2, 2, 2, 2, 2, 2, 2, 2, 2, 2, 2, 2, 2, 2, 2, 2, 2, 2, 2, 2, 2, 2, 2, 2, 2, 2, 2, 2, 2, 2, 2, 2, 2, 2, 2, 2, 2, 2, 2, 2, 2, 2, 2, 2, 2, 2, 2, 2, 2, 2, 2, 2, 2, 2, 2, 2, 2, 2, 2, 2, 2, 2, 2, 2, 2, 2, 2, 2, 2, 2, 2, 2, 2, 2, 2, 2, 2, 2, 2, 2, 2, 2, 2, 2, 2, 2, 2, 2, 2, 2, 2, 2, 2, 2, 2, 2, 2, 2, 2, 2, 2, 2, 2, 2, 2, 2, 2, 2, 2, 2, 2, 2, 2, 2, 2, 2, 2, 2, 2, 2, 2, 2, 2, 2, 2, 2])
_uv = me_shape_9_indexedfaceset_001.uv_layers.new(name='UVMap')
_uv.uv.foreach_set('vector', [0.0, 1.0, 1.0, 0.0, 0.0, 0.0, 0.0, 1.0, 1.0, 1.0, 1.0, 0.0, 0.3706, 0.01674, 0.5, 0.0, 0.5, 0.0, 0.3706, 0.01674, 0.3706, 0.01674, 0.5, 0.0, 0.25, 0.0667, 0.25, 0.0667, 0.3706, 0.01674, 0.25, 0.0667, 0.3706, 0.01674, 0.3706, 0.01674, 0.1464, 0.1462, 0.1464, 0.1462, 0.25, 0.0667, 0.1464, 0.1462, 0.25, 0.0667, 0.25, 0.0667, 0.06699, 0.2498, 0.06699, 0.2498, 0.1464, 0.1462, 0.06699, 0.2498, 0.1464, 0.1462, 0.1464, 0.1462, 0.01704, 0.3704, 0.01704, 0.3704, 0.06699, 0.2498, 0.01704, 0.3704, 0.06699, 0.2498, 0.06699, 0.2498, 0.0, 0.4998, 0.0, 0.4998, 0.01704, 0.3704, 0.0, 0.4998, 0.01704, 0.3704, 0.01704, 0.3704, 0.01704, 0.6293, 0.01704, 0.6293, 0.0, 0.4998, 0.01704, 0.6293, 0.0, 0.4998, 0.0, 0.4998, 0.06699, 0.7499, 0.06699, 0.7499, 0.01704, 0.6293, 0.06699, 0.7499, 0.01704, 0.6293, 0.01704, 0.6293, 0.1464, 0.8535, 0.1464, 0.8535, 0.06699, 0.7499, 0.1464, 0.8535, 0.06699, 0.7499, 0.06699, 0.7499, 0.25, 0.933, 0.25, 0.933, 0.1464, 0.8535, 0.25, 0.933, 0.1464, 0.8535, 0.1464, 0.8535, 0.3706, 0.983, 0.3706, 0.983, 0.25, 0.933, 0.3706, 0.983, 0.25, 0.933, 0.25, 0.933, 0.5, 1.0, 0.3706, 0.983, 0.3706, 0.983, 0.5, 1.0, 0.5, 1.0, 0.3706, 0.983, 0.6294, 0.983, 0.5, 1.0, 0.5, 1.0, 0.6294, 0.983, 0.6294, 0.983, 0.5, 1.0, 0.75, 0.933, 0.6294, 0.983, 0.6294, 0.983, 0.75, 0.933, 0.75, 0.933, 0.6294, 0.983, 0.8536, 0.8535, 0.75, 0.933, 0.75, 0.933, 0.8536, 0.8535, 0.8536, 0.8535, 0.75, 0.933, 0.933, 0.7499, 0.8536, 0.8535, 0.8536, 0.8535, 0.933, 0.7499, 0.933, 0.7499, 0.8536, 0.8535, 0.983, 0.6293, 0.933, 0.7499, 0.933, 0.7499, 0.983, 0.6293, 0.983, 0.6293, 0.933, 0.7499, 1.0, 0.4998, 0.983, 0.6293, 0.983, 0.6293, 1.0, 0.4998, 1.0, 0.4998, 0.983, 0.6293, 0.983, 0.3704, 0.983, 0.3704, 1.0, 0.4998, 0.983, 0.3704, 1.0, 0.4998, 1.0, 0.4998, 0.933, 0.2498, 0.933, 0.2498, 0.983, 0.3704, 0.933, 0.2498, 0.983, 0.3704, 0.983, 0.3704, 0.8536, 0.1462, 0.8536, 0.1462, 0.933, 0.2498, 0.8536, 0.1462, 0.933, 0.2498, 0.933, 0.2498, 0.75, 0.0667, 0.75, 0.0667, 0.8536, 0.1462, 0.75, 0.0667, 0.8536, 0.1462, 0.8536, 0.1462, 0.6294, 0.01674, 0.6294, 0.01674, 0.75, 0.0667, 0.6294, 0.01674, 0.75, 0.0667, 0.75, 0.0667, 0.5, 0.0, 0.5, 0.0, 0.6294, 0.01674, 0.5, 0.0, 0.6294, 0.01674, 0.6294, 0.01674, 0.8536, 0.1462, 0.6294, 0.01674, 0.5, 0.0, 0.8536, 0.1462, 0.75, 0.0667, 0.6294, 0.01674, 0.8536, 0.1462, 0.983, 0.3704, 0.933, 0.2498, 0.8536, 0.1462, 1.0, 0.4998, 0.983, 0.3704, 0.8536, 0.1462, 0.983, 0.6293, 1.0, 0.4998, 0.8536, 0.1462, 0.933, 0.7499, 0.983, 0.6293, 0.8536, 0.1462, 0.8536, 0.8535, 0.933, 0.7499, 0.8536, 0.1462, 0.75, 0.933, 0.8536, 0.8535, 0.8536, 0.1462, 0.6294, 0.983, 0.75, 0.933, 0.8536, 0.1462, 0.5, 1.0, 0.6294, 0.983, 0.8536, 0.1462, 0.3706, 0.983, 0.5, 1.0, 0.8536, 0.1462, 0.25, 0.933, 0.3706, 0.983, 0.8536, 0.1462, 0.1464, 0.8535, 0.25, 0.933, 0.8536, 0.1462, 0.06699, 0.7499, 0.1464, 0.8535, 0.8536, 0.1462, 0.01704, 0.6293, 0.06699, 0.7499, 0.8536, 0.1462, 0.0, 0.4998, 0.01704, 0.6293, 0.8536, 0.1462, 0.01704, 0.3704, 0.0, 0.4998, 0.8536, 0.1462, 0.06699, 0.2498, 0.01704, 0.3704, 0.8536, 0.1462, 0.1464, 0.1462, 0.06699, 0.2498, 0.8536, 0.1462, 0.25, 0.0667, 0.1464, 0.1462, 0.8536, 0.1462, 0.3706, 0.01674, 0.25, 0.0667, 0.8536, 0.1462, 0.5, 0.0, 0.3706, 0.01674, 0.8536, 0.1462, 0.3706, 0.01674, 0.5, 0.0, 0.8536, 0.1462, 0.25, 0.0667, 0.3706, 0.01674, 0.8536, 0.1462, 0.1464, 0.1462, 0.25, 0.0667, 0.8536, 0.1462, 0.06699, 0.2498, 0.1464, 0.1462, 0.8536, 0.1462, 0.01704, 0.3704, 0.06699, 0.2498, 0.8536, 0.1462, 0.0, 0.4998, 0.01704, 0.3704, 0.8536, 0.1462, 0.01704, 0.6293, 0.0, 0.4998, 0.8536, 0.1462, 0.06699, 0.7499, 0.01704, 0.6293, 0.8536, 0.1462, 0.1464, 0.8535, 0.06699, 0.7499, 0.8536, 0.1462, 0.25, 0.933, 0.1464, 0.8535, 0.8536, 0.1462, 0.3706, 0.983, 0.25, 0.933, 0.8536, 0.1462, 0.5, 1.0, 0.3706, 0.983, 0.8536, 0.1462, 0.6294, 0.983, 0.5, 1.0, 0.8536, 0.1462, 0.75, 0.933, 0.6294, 0.983, 0.8536, 0.1462, 0.8536, 0.8535, 0.75, 0.933, 0.8536, 0.1462, 0.933, 0.7499, 0.8536, 0.8535, 0.8536, 0.1462, 0.983, 0.6293, 0.933, 0.7499, 0.8536, 0.1462, 1.0, 0.4998, 0.983, 0.6293, 0.8536, 0.1462, 0.983, 0.3704, 1.0, 0.4998, 0.8536, 0.1462, 0.933, 0.2498, 0.983, 0.3704, 0.8536, 0.1462, 0.6294, 0.01674, 0.75, 0.0667, 0.8536, 0.1462, 0.5, 0.0, 0.6294, 0.01674, 0.0, 1.0, 1.0, 0.0, 0.0, 0.0, 0.0, 1.0, 1.0, 1.0, 1.0, 0.0, 0.0, 1.0, 1.0, 0.0, 0.0, 0.0, 0.0, 1.0, 1.0, 1.0, 1.0, 0.0, 1.0, 1.0, 0.0, 0.0, 1.0, 0.0, 1.0, 1.0, 0.0, 1.0, 0.0, 0.0, 1.0, 1.0, 0.0, 0.0, 1.0, 0.0, 1.0, 1.0, 0.0, 1.0, 0.0, 0.0, 1.0, 1.0, 0.0, 0.0, 1.0, 0.0, 1.0, 1.0, 0.0, 1.0, 0.0, 0.0, 0.0, 1.0, 1.0, 0.0, 0.0, 0.0, 0.0, 1.0, 1.0, 1.0, 1.0, 0.0, 0.0, 1.0, 1.0, 0.0, 0.0, 0.0, 0.0, 1.0, 1.0, 1.0, 1.0, 0.0, 1.0, 1.0, 0.0, 0.0, 1.0, 0.0, 1.0, 1.0, 0.0, 1.0, 0.0, 0.0, 1.0, 1.0, 0.0, 0.0, 1.0, 0.0, 1.0, 1.0, 0.0, 1.0, 0.0, 0.0, 1.0, 1.0, 0.0, 0.0, 1.0, 0.0, 1.0, 1.0, 0.0, 1.0, 0.0, 0.0, 0.0, 1.0, 1.0, 0.0, 0.0, 0.0, 0.0, 1.0, 1.0, 1.0, 1.0, 0.0, 0.07307, 0.1752, 0.07307, 1.0, 0.0, 1.0, 0.0, 0.0, 0.07307, 0.1752, 0.0, 1.0, 1.0, 0.0, 1.0, 0.1752, 0.07307, 0.1752, 1.0, 0.0, 0.07307, 0.1752, 0.0, 0.0, 0.0, 1.0, 0.07307, 0.1752, 0.0, 0.0, 0.07307, 1.0, 0.07307, 0.1752, 0.0, 1.0, 1.0, 0.0, 0.0, 0.0, 0.07307, 0.1752, 1.0, 0.1752, 1.0, 0.0, 0.07307, 0.1752, 1.0, 0.0, 0.0, 1.0, 0.0, 0.0, 1.0, 0.0, 1.0, 1.0, 0.0, 1.0, 0.0, 1.0, 1.0, 0.0, 0.0, 0.0, 0.0, 1.0, 1.0, 1.0, 1.0, 0.0, 1.0, 1.0, 0.0, 0.0, 0.0, 1.0, 1.0, 1.0, 1.0, 0.0, 0.0, 0.0, 0.0, 1.0, 1.0, 0.0, 0.0, 0.0, 0.0, 1.0, 1.0, 1.0, 1.0, 0.0, 1.0, 0.0, 0.0, 1.0, 0.0, 0.0, 1.0, 0.0, 1.0, 1.0, 0.0, 1.0, 1.0, 1.0, 0.0, 0.0, 1.0, 0.0, 1.0, 1.0, 0.0, 1.0, 0.0, 0.0, 0.07307, 0.1752, 0.07307, 1.0, 0.0, 1.0, 0.0, 0.0, 0.07307, 0.1752, 0.0, 1.0, 1.0, 0.0, 1.0, 0.1752, 0.07307, 0.1752, 1.0, 0.0, 0.07307, 0.1752, 0.0, 0.0, 0.0, 1.0, 0.07307, 0.1752, 0.0, 0.0, 0.07307, 1.0, 0.07307, 0.1752, 0.0, 1.0, 1.0, 0.0, 0.0, 0.0, 0.07307, 0.1752, 1.0, 0.1752, 1.0, 0.0, 0.07307, 0.1752, 1.0, 0.0, 0.0, 1.0, 0.0, 0.0, 1.0, 0.0, 1.0, 1.0, 0.0, 1.0, 0.0, 1.0, 1.0, 0.0, 0.0, 0.0, 0.0, 1.0, 1.0, 1.0, 1.0, 0.0, 1.0, 1.0, 0.0, 0.0, 0.0, 1.0, 1.0, 1.0, 1.0, 0.0, 0.0, 0.0, 0.0, 1.0, 1.0, 0.0, 0.0, 0.0, 0.0, 1.0, 1.0, 1.0, 1.0, 0.0, 1.0, 0.0, 0.0, 1.0, 0.0, 0.0, 1.0, 0.0, 1.0, 1.0, 0.0, 1.0, 1.0, 1.0, 0.0, 0.0, 1.0, 0.0, 1.0, 1.0, 0.0, 1.0, 0.0, 0.0, 0.07307, 0.1752, 0.07307, 1.0, 0.0, 1.0, 0.0, 0.0, 0.07307, 0.1752, 0.0, 1.0, 1.0, 0.0, 1.0, 0.1752, 0.07307, 0.1752, 1.0, 0.0, 0.07307, 0.1752, 0.0, 0.0, 0.0, 1.0, 0.07307, 0.1752, 0.0, 0.0, 0.07307, 1.0, 0.07307, 0.1752, 0.0, 1.0, 1.0, 0.0, 0.0, 0.0, 0.07307, 0.1752, 1.0, 0.1752, 1.0, 0.0, 0.07307, 0.1752, 1.0, 0.0, 0.0, 1.0, 0.0, 0.0, 1.0, 0.0, 1.0, 1.0, 0.0, 1.0, 0.0, 1.0, 1.0, 0.0, 0.0, 0.0, 0.0, 1.0, 1.0, 1.0, 1.0, 0.0, 1.0, 1.0, 0.0, 0.0, 0.0, 1.0, 1.0, 1.0, 1.0, 0.0, 0.0, 0.0, 0.0, 1.0, 1.0, 0.0, 0.0, 0.0, 0.0, 1.0, 1.0, 1.0, 1.0, 0.0, 1.0, 0.0, 0.0, 1.0, 0.0, 0.0, 1.0, 0.0, 1.0, 1.0, 0.0, 1.0, 1.0, 1.0, 0.0, 0.0, 1.0, 0.0, 1.0, 1.0, 0.0, 1.0, 0.0, 0.0, 0.07307, 0.1752, 0.07307, 1.0, 0.0, 1.0, 0.0, 0.0, 0.07307, 0.1752, 0.0, 1.0, 1.0, 0.0, 1.0, 0.1752, 0.07307, 0.1752, 1.0, 0.0, 0.07307, 0.1752, 0.0, 0.0, 0.0, 1.0, 0.07307, 0.1752, 0.0, 0.0, 0.07307, 1.0, 0.07307, 0.1752, 0.0, 1.0, 1.0, 0.0, 0.0, 0.0, 0.07307, 0.1752, 1.0, 0.1752, 1.0, 0.0, 0.07307, 0.1752, 1.0, 0.0, 0.0, 1.0, 0.0, 0.0, 1.0, 0.0, 1.0, 1.0, 0.0, 1.0, 0.0, 1.0, 1.0, 0.0, 0.0, 0.0, 0.0, 1.0, 1.0, 1.0, 1.0, 0.0, 1.0, 1.0, 0.0, 0.0, 0.0, 1.0, 1.0, 1.0, 1.0, 0.0, 0.0, 0.0, 0.0, 1.0, 1.0, 0.0, 0.0, 0.0, 0.0, 1.0, 1.0, 1.0, 1.0, 0.0, 1.0, 0.0, 0.0, 1.0, 0.0, 0.0, 1.0, 0.0, 1.0, 1.0, 0.0, 1.0, 1.0, 1.0, 0.0, 0.0, 1.0, 0.0, 1.0, 1.0, 0.0, 1.0, 0.0, 0.0, 0.07307, 0.1752, 0.07307, 1.0, 0.0, 1.0, 0.0, 0.0, 0.07307, 0.1752, 0.0, 1.0, 1.0, 0.0, 1.0, 0.1752, 0.07307, 0.1752, 1.0, 0.0, 0.07307, 0.1752, 0.0, 0.0, 0.0, 1.0, 0.07307, 0.1752, 0.0, 0.0, 0.07307, 1.0, 0.07307, 0.1752, 0.0, 1.0, 1.0, 0.0, 0.0, 0.0, 0.07307, 0.1752, 1.0, 0.1752, 1.0, 0.0, 0.07307, 0.1752, 1.0, 0.0, 0.0, 1.0, 0.0, 0.0, 1.0, 0.0, 1.0, 1.0, 0.0, 1.0, 0.0, 1.0, 1.0, 0.0, 0.0, 0.0, 0.0, 1.0, 1.0, 1.0, 1.0, 0.0, 1.0, 1.0, 0.0, 0.0, 0.0, 1.0, 1.0, 1.0, 1.0, 0.0, 0.0, 0.0, 0.0, 1.0, 1.0, 0.0, 0.0, 0.0, 0.0, 1.0, 1.0, 1.0, 1.0, 0.0, 1.0, 0.0, 0.0, 1.0, 0.0, 0.0, 1.0, 0.0, 1.0, 1.0, 0.0, 1.0, 1.0, 1.0, 0.0, 0.0, 1.0, 0.0, 1.0, 1.0, 0.0, 1.0, 0.0, 0.0, 0.07307, 0.1752, 0.07307, 1.0, 0.0, 1.0, 0.0, 0.0, 0.07307, 0.1752, 0.0, 1.0, 1.0, 0.0, 1.0, 0.1752, 0.07307, 0.1752, 1.0, 0.0, 0.07307, 0.1752, 0.0, 0.0, 0.0, 1.0, 0.07307, 0.1752, 0.0, 0.0, 0.07307, 1.0, 0.07307, 0.1752, 0.0, 1.0, 1.0, 0.0, 0.0, 0.0, 0.07307, 0.1752, 1.0, 0.1752, 1.0, 0.0, 0.07307, 0.1752, 1.0, 0.0, 0.0, 1.0, 0.0, 0.0, 1.0, 0.0, 1.0, 1.0, 0.0, 1.0, 0.0, 1.0, 1.0, 0.0, 0.0, 0.0, 0.0, 1.0, 1.0, 1.0, 1.0, 0.0, 1.0, 1.0, 0.0, 0.0, 0.0, 1.0, 1.0, 1.0, 1.0, 0.0, 0.0, 0.0, 0.0, 1.0, 1.0, 0.0, 0.0, 0.0, 0.0, 1.0, 1.0, 1.0, 1.0, 0.0, 1.0, 0.0, 0.0, 1.0, 0.0, 0.0, 1.0, 0.0, 1.0, 1.0, 0.0, 1.0, 1.0, 1.0, 0.0, 0.0, 1.0, 0.0, 1.0, 1.0, 0.0, 1.0, 0.0, 0.0, 0.07307, 0.1752, 0.07307, 1.0, 0.0, 1.0, 0.0, 0.0, 0.07307, 0.1752, 0.0, 1.0, 1.0, 0.0, 1.0, 0.1752, 0.07307, 0.1752, 1.0, 0.0, 0.07307, 0.1752, 0.0, 0.0, 0.0, 1.0, 0.07307, 0.1752, 0.0, 0.0, 0.07307, 1.0, 0.07307, 0.1752, 0.0, 1.0, 1.0, 0.0, 0.0, 0.0, 0.07307, 0.1752, 1.0, 0.1752, 1.0, 0.0, 0.07307, 0.1752, 0.0, 1.0, 1.0, 1.0, 1.0, 0.0, 0.0, 1.0, 1.0, 0.0, 0.0, 0.0, 1.0, 0.0, 1.0, 1.0, 0.0, 1.0, 1.0, 0.0, 0.0, 1.0, 0.0, 0.0, 1.0, 0.0, 0.0, 1.0, 0.0, 0.0, 1.0, 0.0, 1.0, 1.0, 0.0, 1.0, 1.0, 1.0, 0.0, 0.0, 1.0, 0.0, 1.0, 1.0, 0.0, 1.0, 0.0, 0.0, 1.0, 1.0, 0.0, 0.0, 0.0, 1.0, 1.0, 1.0, 1.0, 0.0, 0.0, 0.0, 1.0, 1.0, 1.0, 0.0, 0.0, 0.0, 1.0, 1.0, 0.0, 0.0, 0.0, 1.0, 0.07307, 0.1752, 0.07307, 1.0, 0.0, 1.0, 0.0, 0.0, 0.07307, 0.1752, 0.0, 1.0, 1.0, 0.0, 1.0, 0.1752, 0.07307, 0.1752, 1.0, 0.0, 0.07307, 0.1752, 0.0, 0.0, 0.0, 1.0, 0.07307, 0.1752, 0.0, 0.0, 0.07307, 1.0, 0.07307, 0.1752, 0.0, 1.0, 1.0, 0.0, 0.0, 0.0, 0.07307, 0.1752, 1.0, 0.1752, 1.0, 0.0, 0.07307, 0.1752, 0.0, 1.0, 1.0, 1.0, 1.0, 0.0, 0.0, 1.0, 1.0, 0.0, 0.0, 0.0, 1.0, 0.0, 1.0, 1.0, 0.0, 1.0, 1.0, 0.0, 0.0, 1.0, 0.0, 0.0, 1.0, 0.0, 0.0, 1.0, 0.0, 0.0, 1.0, 0.0, 1.0, 1.0, 0.0, 1.0, 1.0, 1.0, 0.0, 0.0, 1.0, 0.0, 1.0, 1.0, 0.0, 1.0, 0.0, 0.0, 1.0, 1.0, 0.0, 0.0, 0.0, 1.0, 1.0, 1.0, 1.0, 0.0, 0.0, 0.0, 1.0, 1.0, 1.0, 0.0, 0.0, 0.0, 1.0, 1.0, 0.0, 0.0, 0.0, 1.0, 0.07307, 0.1752, 0.07307, 1.0, 0.0, 1.0, 0.0, 0.0, 0.07307, 0.1752, 0.0, 1.0, 1.0, 0.0, 1.0, 0.1752, 0.07307, 0.1752, 1.0, 0.0, 0.07307, 0.1752, 0.0, 0.0, 0.0, 1.0, 0.07307, 0.1752, 0.0, 0.0, 0.07307, 1.0, 0.07307, 0.1752, 0.0, 1.0, 1.0, 0.0, 0.0, 0.0, 0.07307, 0.1752, 1.0, 0.1752, 1.0, 0.0, 0.07307, 0.1752, 0.0, 1.0, 1.0, 1.0, 1.0, 0.0, 0.0, 1.0, 1.0, 0.0, 0.0, 0.0, 1.0, 0.0, 1.0, 1.0, 0.0, 1.0, 1.0, 0.0, 0.0, 1.0, 0.0, 0.0, 1.0, 0.0, 0.0, 1.0, 0.0, 0.0, 1.0, 0.0, 1.0, 1.0, 0.0, 1.0, 1.0, 1.0, 0.0, 0.0, 1.0, 0.0, 1.0, 1.0, 0.0, 1.0, 0.0, 0.0, 1.0, 1.0, 0.0, 0.0, 0.0, 1.0, 1.0, 1.0, 1.0, 0.0, 0.0, 0.0, 1.0, 1.0, 1.0, 0.0, 0.0, 0.0, 1.0, 1.0, 0.0, 0.0, 0.0, 1.0, 0.07307, 0.1752, 0.07307, 1.0, 0.0, 1.0, 0.0, 0.0, 0.07307, 0.1752, 0.0, 1.0, 1.0, 0.0, 1.0, 0.1752, 0.07307, 0.1752, 1.0, 0.0, 0.07307, 0.1752, 0.0, 0.0, 0.0, 1.0, 0.07307, 0.1752, 0.0, 0.0, 0.07307, 1.0, 0.07307, 0.1752, 0.0, 1.0, 1.0, 0.0, 0.0, 0.0, 0.07307, 0.1752, 1.0, 0.1752, 1.0, 0.0, 0.07307, 0.1752, 0.0, 1.0, 1.0, 1.0, 1.0, 0.0, 0.0, 1.0, 1.0, 0.0, 0.0, 0.0, 1.0, 0.0, 1.0, 1.0, 0.0, 1.0, 1.0, 0.0, 0.0, 1.0, 0.0, 0.0, 1.0, 0.0, 0.0, 1.0, 0.0, 0.0, 1.0, 0.0, 1.0, 1.0, 0.0, 1.0, 1.0, 1.0, 0.0, 0.0, 1.0, 0.0, 1.0, 1.0, 0.0, 1.0, 0.0, 0.0, 1.0, 1.0, 0.0, 0.0, 0.0, 1.0, 1.0, 1.0, 1.0, 0.0, 0.0, 0.0, 1.0, 1.0, 1.0, 0.0, 0.0, 0.0, 1.0, 1.0, 0.0, 0.0, 0.0, 1.0, 0.07307, 0.1752, 0.07307, 1.0, 0.0, 1.0, 0.0, 0.0, 0.07307, 0.1752, 0.0, 1.0, 1.0, 0.0, 1.0, 0.1752, 0.07307, 0.1752, 1.0, 0.0, 0.07307, 0.1752, 0.0, 0.0, 0.0, 1.0, 0.07307, 0.1752, 0.0, 0.0, 0.07307, 1.0, 0.07307, 0.1752, 0.0, 1.0, 1.0, 0.0, 0.0, 0.0, 0.07307, 0.1752, 1.0, 0.1752, 1.0, 0.0, 0.07307, 0.1752, 0.0, 1.0, 1.0, 1.0, 1.0, 0.0, 0.0, 1.0, 1.0, 0.0, 0.0, 0.0, 1.0, 0.0, 1.0, 1.0, 0.0, 1.0, 1.0, 0.0, 0.0, 1.0, 0.0, 0.0, 1.0, 0.0, 0.0, 1.0, 0.0, 0.0, 1.0, 0.0, 1.0, 1.0, 0.0, 1.0, 1.0, 1.0, 0.0, 0.0, 1.0, 0.0, 1.0, 1.0, 0.0, 1.0, 0.0, 0.0, 1.0, 1.0, 0.0, 0.0, 0.0, 1.0, 1.0, 1.0, 1.0, 0.0, 0.0, 0.0, 1.0, 1.0, 1.0, 0.0, 0.0, 0.0, 1.0, 1.0, 0.0, 0.0, 0.0, 1.0, 0.07307, 0.1752, 0.07307, 1.0, 0.0, 1.0, 0.0, 0.0, 0.07307, 0.1752, 0.0, 1.0, 1.0, 0.0, 1.0, 0.1752, 0.07307, 0.1752, 1.0, 0.0, 0.07307, 0.1752, 0.0, 0.0, 0.0, 1.0, 0.07307, 0.1752, 0.0, 0.0, 0.07307, 1.0, 0.07307, 0.1752, 0.0, 1.0, 1.0, 0.0, 0.0, 0.0, 0.07307, 0.1752, 1.0, 0.1752, 1.0, 0.0, 0.07307, 0.1752, 0.0, 1.0, 1.0, 1.0, 1.0, 0.0, 0.0, 1.0, 1.0, 0.0, 0.0, 0.0, 1.0, 0.0, 1.0, 1.0, 0.0, 1.0, 1.0, 0.0, 0.0, 1.0, 0.0, 0.0, 1.0, 0.0, 0.0, 1.0, 0.0, 0.0, 1.0, 0.0, 1.0, 1.0, 0.0, 1.0, 1.0, 1.0, 0.0, 0.0, 1.0, 0.0, 1.0, 1.0, 0.0, 1.0, 0.0, 0.0, 1.0, 1.0, 0.0, 0.0, 0.0, 1.0, 1.0, 1.0, 1.0, 0.0, 0.0, 0.0, 1.0, 1.0, 1.0, 0.0, 0.0, 0.0, 1.0, 1.0, 0.0, 0.0, 0.0, 1.0, 0.07307, 0.8248, 0.07307, 0.0, 0.0, 0.0, 0.0, 1.0, 0.07307, 0.8248, 0.0, 0.0, 1.0, 1.0, 1.0, 0.8248, 0.07307, 0.8248, 1.0, 1.0, 0.07307, 0.8248, 0.0, 1.0, 0.0, 0.0, 0.07307, 0.8248, 0.0, 1.0, 0.07307, 0.0, 0.07307, 0.8248, 0.0, 0.0, 1.0, 1.0, 0.0, 1.0, 0.07307, 0.8248, 1.0, 0.8248, 1.0, 1.0, 0.07307, 0.8248, 1.0, 0.0, 0.0, 1.0, 0.0, 0.0, 1.0, 0.0, 1.0, 1.0, 0.0, 1.0, 0.0, 1.0, 1.0, 0.0, 0.0, 0.0, 0.0, 1.0, 1.0, 1.0, 1.0, 0.0, 1.0, 0.0, 0.0, 1.0, 0.0, 0.0, 1.0, 0.0, 1.0, 1.0, 0.0, 1.0, 1.0, 1.0, 0.0, 0.0, 1.0, 0.0, 1.0, 1.0, 0.0, 1.0, 0.0, 0.0, 1.0, 1.0, 0.0, 0.0, 0.0, 1.0, 1.0, 1.0, 1.0, 0.0, 0.0, 0.0, 1.0, 1.0, 0.0, 0.0, 1.0, 0.0, 1.0, 1.0, 0.0, 1.0, 0.0, 0.0, 0.07307, 0.8248, 0.07307, 0.0, 0.0, 0.0, 0.0, 1.0, 0.07307, 0.8248, 0.0, 0.0, 1.0, 1.0, 1.0, 0.8248, 0.07307, 0.8248, 1.0, 1.0, 0.07307, 0.8248, 0.0, 1.0, 0.0, 0.0, 0.07307, 0.8248, 0.0, 1.0, 0.07307, 0.0, 0.07307, 0.8248, 0.0, 0.0, 1.0, 1.0, 0.0, 1.0, 0.07307, 0.8248, 1.0, 0.8248, 1.0, 1.0, 0.07307, 0.8248, 1.0, 0.0, 0.0, 1.0, 0.0, 0.0, 1.0, 0.0, 1.0, 1.0, 0.0, 1.0, 0.0, 1.0, 1.0, 0.0, 0.0, 0.0, 0.0, 1.0, 1.0, 1.0, 1.0, 0.0, 1.0, 0.0, 0.0, 1.0, 0.0, 0.0, 1.0, 0.0, 1.0, 1.0, 0.0, 1.0, 1.0, 1.0, 0.0, 0.0, 1.0, 0.0, 1.0, 1.0, 0.0, 1.0, 0.0, 0.0, 1.0, 1.0, 0.0, 0.0, 0.0, 1.0, 1.0, 1.0, 1.0, 0.0, 0.0, 0.0, 1.0, 1.0, 0.0, 0.0, 1.0, 0.0, 1.0, 1.0, 0.0, 1.0, 0.0, 0.0, 0.07307, 0.8248, 0.07307, 0.0, 0.0, 0.0, 0.0, 1.0, 0.07307, 0.8248, 0.0, 0.0, 1.0, 1.0, 1.0, 0.8248, 0.07307, 0.8248, 1.0, 1.0, 0.07307, 0.8248, 0.0, 1.0, 0.0, 0.0, 0.07307, 0.8248, 0.0, 1.0, 0.07307, 0.0, 0.07307, 0.8248, 0.0, 0.0, 1.0, 1.0, 0.0, 1.0, 0.07307, 0.8248, 1.0, 0.8248, 1.0, 1.0, 0.07307, 0.8248, 1.0, 0.0, 0.0, 1.0, 0.0, 0.0, 1.0, 0.0, 1.0, 1.0, 0.0, 1.0, 0.0, 1.0, 1.0, 0.0, 0.0, 0.0, 0.0, 1.0, 1.0, 1.0, 1.0, 0.0, 1.0, 0.0, 0.0, 1.0, 0.0, 0.0, 1.0, 0.0, 1.0, 1.0, 0.0, 1.0, 1.0, 1.0, 0.0, 0.0, 1.0, 0.0, 1.0, 1.0, 0.0, 1.0, 0.0, 0.0, 1.0, 1.0, 0.0, 0.0, 0.0, 1.0, 1.0, 1.0, 1.0, 0.0, 0.0, 0.0, 1.0, 1.0, 0.0, 0.0, 1.0, 0.0, 1.0, 1.0, 0.0, 1.0, 0.0, 0.0, 0.07307, 0.8248, 0.07307, 0.0, 0.0, 0.0, 0.0, 1.0, 0.07307, 0.8248, 0.0, 0.0, 1.0, 1.0, 1.0, 0.8248, 0.07307, 0.8248, 1.0, 1.0, 0.07307, 0.8248, 0.0, 1.0, 0.0, 0.0, 0.07307, 0.8248, 0.0, 1.0, 0.07307, 0.0, 0.07307, 0.8248, 0.0, 0.0, 1.0, 1.0, 0.0, 1.0, 0.07307, 0.8248, 1.0, 0.8248, 1.0, 1.0, 0.07307, 0.8248, 1.0, 0.0, 0.0, 1.0, 0.0, 0.0, 1.0, 0.0, 1.0, 1.0, 0.0, 1.0, 0.0, 1.0, 1.0, 0.0, 0.0, 0.0, 0.0, 1.0, 1.0, 1.0, 1.0, 0.0, 1.0, 0.0, 0.0, 1.0, 0.0, 0.0, 1.0, 0.0, 1.0, 1.0, 0.0, 1.0, 1.0, 1.0, 0.0, 0.0, 1.0, 0.0, 1.0, 1.0, 0.0, 1.0, 0.0, 0.0, 1.0, 1.0, 0.0, 0.0, 0.0, 1.0, 1.0, 1.0, 1.0, 0.0, 0.0, 0.0, 1.0, 1.0, 0.0, 0.0, 1.0, 0.0, 1.0, 1.0, 0.0, 1.0, 0.0, 0.0, 0.07307, 0.8248, 0.07307, 0.0, 0.0, 0.0, 0.0, 1.0, 0.07307, 0.8248, 0.0, 0.0, 1.0, 1.0, 1.0, 0.8248, 0.07307, 0.8248, 1.0, 1.0, 0.07307, 0.8248, 0.0, 1.0, 0.0, 0.0, 0.07307, 0.8248, 0.0, 1.0, 0.07307, 0.0, 0.07307, 0.8248, 0.0, 0.0, 1.0, 1.0, 0.0, 1.0, 0.07307, 0.8248, 1.0, 0.8248, 1.0, 1.0, 0.07307, 0.8248, 1.0, 0.0, 0.0, 1.0, 0.0, 0.0, 1.0, 0.0, 1.0, 1.0, 0.0, 1.0, 0.0, 1.0, 1.0, 0.0, 0.0, 0.0, 0.0, 1.0, 1.0, 1.0, 1.0, 0.0, 1.0, 0.0, 0.0, 1.0, 0.0, 0.0, 1.0, 0.0, 1.0, 1.0, 0.0, 1.0, 1.0, 1.0, 0.0, 0.0, 1.0, 0.0, 1.0, 1.0, 0.0, 1.0, 0.0, 0.0, 1.0, 1.0, 0.0, 0.0, 0.0, 1.0, 1.0, 1.0, 1.0, 0.0, 0.0, 0.0, 1.0, 1.0, 0.0, 0.0, 1.0, 0.0, 1.0, 1.0, 0.0, 1.0, 0.0, 0.0, 0.07307, 0.8248, 0.07307, 0.0, 0.0, 0.0, 0.0, 1.0, 0.07307, 0.8248, 0.0, 0.0, 1.0, 1.0, 1.0, 0.8248, 0.07307, 0.8248, 1.0, 1.0, 0.07307, 0.8248, 0.0, 1.0, 0.0, 0.0, 0.07307, 0.8248, 0.0, 1.0, 0.07307, 0.0, 0.07307, 0.8248, 0.0, 0.0, 1.0, 1.0, 0.0, 1.0, 0.07307, 0.8248, 1.0, 0.8248, 1.0, 1.0, 0.07307, 0.8248, 1.0, 0.0, 0.0, 1.0, 0.0, 0.0, 1.0, 0.0, 1.0, 1.0, 0.0, 1.0, 0.0, 1.0, 1.0, 0.0, 0.0, 0.0, 0.0, 1.0, 1.0, 1.0, 1.0, 0.0, 1.0, 0.0, 0.0, 1.0, 0.0, 0.0, 1.0, 0.0, 1.0, 1.0, 0.0, 1.0, 1.0, 1.0, 0.0, 0.0, 1.0, 0.0, 1.0, 1.0, 0.0, 1.0, 0.0, 0.0, 1.0, 1.0, 0.0, 0.0, 0.0, 1.0, 1.0, 1.0, 1.0, 0.0, 0.0, 0.0, 1.0, 1.0, 0.0, 0.0, 1.0, 0.0, 1.0, 1.0, 0.0, 1.0, 0.0, 0.0, 0.07307, 0.8248, 0.07307, 0.0, 0.0, 0.0, 0.0, 1.0, 0.07307, 0.8248, 0.0, 0.0, 1.0, 1.0, 1.0, 0.8248, 0.07307, 0.8248, 1.0, 1.0, 0.07307, 0.8248, 0.0, 1.0, 0.0, 0.0, 0.07307, 0.8248, 0.0, 1.0, 0.07307, 0.0, 0.07307, 0.8248, 0.0, 0.0, 1.0, 1.0, 0.0, 1.0, 0.07307, 0.8248, 1.0, 0.8248, 1.0, 1.0, 0.07307, 0.8248, 0.0, 1.0, 1.0, 0.0, 0.0, 0.0, 0.0, 1.0, 1.0, 1.0, 1.0, 0.0, 1.0, 0.0, 0.0, 1.0, 0.0, 0.0, 1.0, 0.0, 1.0, 1.0, 0.0, 1.0, 1.0, 1.0, 0.0, 0.0, 0.0, 1.0, 1.0, 1.0, 1.0, 0.0, 0.0, 0.0, 0.0, 1.0, 1.0, 0.0, 0.0, 0.0, 0.0, 1.0, 1.0, 1.0, 1.0, 0.0, 1.0, 0.0, 0.0, 1.0, 0.0, 0.0, 1.0, 0.0, 1.0, 1.0, 0.0, 1.0, 1.0, 1.0, 0.0, 0.0, 0.0, 1.0, 1.0, 1.0, 1.0, 0.0, 0.0, 0.0, 0.07307, 0.8248, 0.07307, 0.0, 0.0, 0.0, 0.0, 1.0, 0.07307, 0.8248, 0.0, 0.0, 1.0, 1.0, 1.0, 0.8248, 0.07307, 0.8248, 1.0, 1.0, 0.07307, 0.8248, 0.0, 1.0, 0.0, 0.0, 0.07307, 0.8248, 0.0, 1.0, 0.07307, 0.0, 0.07307, 0.8248, 0.0, 0.0, 1.0, 1.0, 0.0, 1.0, 0.07307, 0.8248, 1.0, 0.8248, 1.0, 1.0, 0.07307, 0.8248, 0.0, 1.0, 1.0, 0.0, 0.0, 0.0, 0.0, 1.0, 1.0, 1.0, 1.0, 0.0, 1.0, 0.0, 0.0, 1.0, 0.0, 0.0, 1.0, 0.0, 1.0, 1.0, 0.0, 1.0, 1.0, 1.0, 0.0, 0.0, 0.0, 1.0, 1.0, 1.0, 1.0, 0.0, 0.0, 0.0, 0.0, 1.0, 1.0, 0.0, 0.0, 0.0, 0.0, 1.0, 1.0, 1.0, 1.0, 0.0, 1.0, 0.0, 0.0, 1.0, 0.0, 0.0, 1.0, 0.0, 1.0, 1.0, 0.0, 1.0, 1.0, 1.0, 0.0, 0.0, 0.0, 1.0, 1.0, 1.0, 1.0, 0.0, 0.0, 0.0, 0.07307, 0.8248, 0.07307, 0.0, 0.0, 0.0, 0.0, 1.0, 0.07307, 0.8248, 0.0, 0.0, 1.0, 1.0, 1.0, 0.8248, 0.07307, 0.8248, 1.0, 1.0, 0.07307, 0.8248, 0.0, 1.0, 0.0, 0.0, 0.07307, 0.8248, 0.0, 1.0, 0.07307, 0.0, 0.07307, 0.8248, 0.0, 0.0, 1.0, 1.0, 0.0, 1.0, 0.07307, 0.8248, 1.0, 0.8248, 1.0, 1.0, 0.07307, 0.8248, 0.0, 1.0, 1.0, 0.0, 0.0, 0.0, 0.0, 1.0, 1.0, 1.0, 1.0, 0.0, 1.0, 0.0, 0.0, 1.0, 0.0, 0.0, 1.0, 0.0, 1.0, 1.0, 0.0, 1.0, 1.0, 1.0, 0.0, 0.0, 0.0, 1.0, 1.0, 1.0, 1.0, 0.0, 0.0, 0.0, 0.0, 1.0, 1.0, 0.0, 0.0, 0.0, 0.0, 1.0, 1.0, 1.0, 1.0, 0.0, 1.0, 0.0, 0.0, 1.0, 0.0, 0.0, 1.0, 0.0, 1.0, 1.0, 0.0, 1.0, 1.0, 1.0, 0.0, 0.0, 0.0, 1.0, 1.0, 1.0, 1.0, 0.0, 0.0, 0.0, 0.07307, 0.8248, 0.07307, 0.0, 0.0, 0.0, 0.0, 1.0, 0.07307, 0.8248, 0.0, 0.0, 1.0, 1.0, 1.0, 0.8248, 0.07307, 0.8248, 1.0, 1.0, 0.07307, 0.8248, 0.0, 1.0, 0.0, 0.0, 0.07307, 0.8248, 0.0, 1.0, 0.07307, 0.0, 0.07307, 0.8248, 0.0, 0.0, 1.0, 1.0, 0.0, 1.0, 0.07307, 0.8248, 1.0, 0.8248, 1.0, 1.0, 0.07307, 0.8248, 0.0, 1.0, 1.0, 0.0, 0.0, 0.0, 0.0, 1.0, 1.0, 1.0, 1.0, 0.0, 1.0, 0.0, 0.0, 1.0, 0.0, 0.0, 1.0, 0.0, 1.0, 1.0, 0.0, 1.0, 1.0, 1.0, 0.0, 0.0, 0.0, 1.0, 1.0, 1.0, 1.0, 0.0, 0.0, 0.0, 0.0, 1.0, 1.0, 0.0, 0.0, 0.0, 0.0, 1.0, 1.0, 1.0, 1.0, 0.0, 1.0, 0.0, 0.0, 1.0, 0.0, 0.0, 1.0, 0.0, 1.0, 1.0, 0.0, 1.0, 1.0, 1.0, 0.0, 0.0, 0.0, 1.0, 1.0, 1.0, 1.0, 0.0, 0.0, 0.0, 0.07307, 0.8248, 0.07307, 0.0, 0.0, 0.0, 0.0, 1.0, 0.07307, 0.8248, 0.0, 0.0, 1.0, 1.0, 1.0, 0.8248, 0.07307, 0.8248, 1.0, 1.0, 0.07307, 0.8248, 0.0, 1.0, 0.0, 0.0, 0.07307, 0.8248, 0.0, 1.0, 0.07307, 0.0, 0.07307, 0.8248, 0.0, 0.0, 1.0, 1.0, 0.0, 1.0, 0.07307, 0.8248, 1.0, 0.8248, 1.0, 1.0, 0.07307, 0.8248, 0.0, 1.0, 1.0, 0.0, 0.0, 0.0, 0.0, 1.0, 1.0, 1.0, 1.0, 0.0, 1.0, 0.0, 0.0, 1.0, 0.0, 0.0, 1.0, 0.0, 1.0, 1.0, 0.0, 1.0, 1.0, 1.0, 0.0, 0.0, 0.0, 1.0, 1.0, 1.0, 1.0, 0.0, 0.0, 0.0, 0.0, 1.0, 1.0, 0.0, 0.0, 0.0, 0.0, 1.0, 1.0, 1.0, 1.0, 0.0, 1.0, 0.0, 0.0, 1.0, 0.0, 0.0, 1.0, 0.0, 1.0, 1.0, 0.0, 1.0, 1.0, 1.0, 0.0, 0.0, 0.0, 1.0, 1.0, 1.0, 1.0, 0.0, 0.0, 0.0, 0.07307, 0.8248, 0.07307, 0.0, 0.0, 0.0, 0.0, 1.0, 0.07307, 0.8248, 0.0, 0.0, 1.0, 1.0, 1.0, 0.8248, 0.07307, 0.8248, 1.0, 1.0, 0.07307, 0.8248, 0.0, 1.0, 0.0, 0.0, 0.07307, 0.8248, 0.0, 1.0, 0.07307, 0.0, 0.07307, 0.8248, 0.0, 0.0, 1.0, 1.0, 0.0, 1.0, 0.07307, 0.8248, 1.0, 0.8248, 1.0, 1.0, 0.07307, 0.8248, 0.0, 1.0, 1.0, 0.0, 0.0, 0.0, 0.0, 1.0, 1.0, 1.0, 1.0, 0.0, 1.0, 0.0, 0.0, 1.0, 0.0, 0.0, 1.0, 0.0, 1.0, 1.0, 0.0, 1.0, 1.0, 1.0, 0.0, 0.0, 0.0, 1.0, 1.0, 1.0, 1.0, 0.0, 0.0, 0.0, 0.0, 1.0, 1.0, 0.0, 0.0, 0.0, 0.0, 1.0, 1.0, 1.0, 1.0, 0.0, 1.0, 0.0, 0.0, 1.0, 0.0, 0.0, 1.0, 0.0, 1.0, 1.0, 0.0, 1.0, 1.0, 1.0, 0.0, 0.0, 0.0, 1.0, 1.0, 1.0, 1.0, 0.0, 0.0, 0.0])
me_shape_9_indexedfaceset_001.materials.append(mat_plastic_chip_detailed)
me_shape_9_indexedfaceset_001.materials.append(mat_white_markings)
me_shape_9_indexedfaceset_001.materials.append(mat_metal_pins)
me_shape_9_indexedfaceset_001.update()

# ---- objects
ob_qfn_24_1ep_4x4mm_p0_5mm = bpy.data.objects.new('QFN-24_1EP_4x4mm_P0.5mm', me_shape_9_indexedfaceset_001)

# ---- transforms, parenting, visibility, modifiers, constraints
ob_qfn_24_1ep_4x4mm_p0_5mm.location = (0.0, 0.0, 0.0)
ob_qfn_24_1ep_4x4mm_p0_5mm.scale = (2.54, 2.54, 2.54)
_m = ob_qfn_24_1ep_4x4mm_p0_5mm.modifiers.new('Bevel', 'BEVEL')
_m.segments = 3
_m = ob_qfn_24_1ep_4x4mm_p0_5mm.modifiers.new('Auto Smooth', 'NODES')
_m.node_group = ng_auto_smooth
_gi = [s.identifier for s in ng_auto_smooth.interface.items_tree if s.item_type == 'SOCKET' and s.in_out == 'INPUT']
_m[_gi[1]] = 0.5236  # Angle

# ---- collection membership
col_collection.objects.link(ob_qfn_24_1ep_4x4mm_p0_5mm)

# ---- scene / render settings (as saved in the file)
scene.frame_start = 1; scene.frame_end = 250; scene.frame_set(1)
scene.render.engine = 'BLENDER_EEVEE_NEXT'
scene.cycles.sampling_pattern = 'TABULATED_SOBOL'
scene.cycles.use_light_tree = False
scene.view_settings.view_transform = 'Filmic'
bpy.context.view_layer.update()

# ---- added for rendering (the .blend has no active camera and no usable light): camera, sun
cam_auto = bpy.data.cameras.new('AutoCamera')
cam_auto.lens = 50.0
cam_auto.sensor_width = 36.0
cam_auto.clip_end = 1000.0
ob_auto_camera = bpy.data.objects.new('AutoCamera', cam_auto)
scene.collection.objects.link(ob_auto_camera)
ob_auto_camera.location = (5.62906, -6.75487, 5.33025)
ob_auto_camera.rotation_euler = (1.09748, -7.21219e-08, 0.694738)
scene.camera = ob_auto_camera
light_auto_sun = bpy.data.lights.new('AutoSun', 'SUN')
light_auto_sun.energy = 3.0
light_auto_sun.angle = 0.0523599
ob_auto_sun = bpy.data.objects.new('AutoSun', light_auto_sun)
scene.collection.objects.link(ob_auto_sun)
ob_auto_sun.rotation_euler = (0.872665, 0.174533, 0.523599)
bpy.context.view_layer.update()
